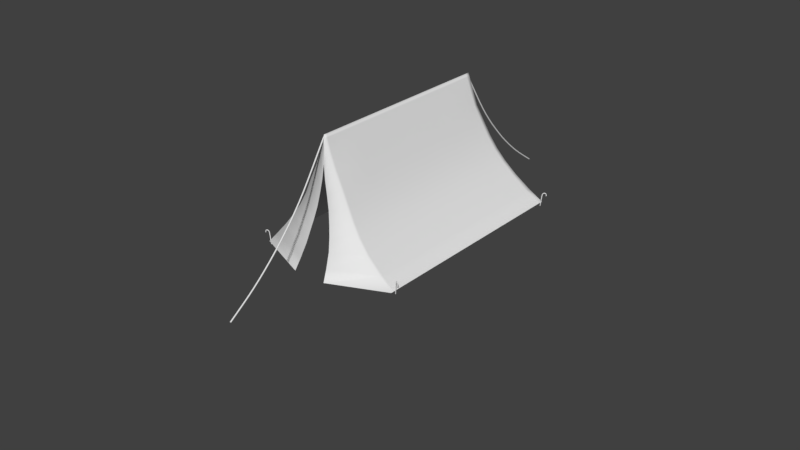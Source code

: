 # Source: Zelt.blend  (saved by Blender 2.79.0; exported with 4.5.12 LTS)
import bpy
from mathutils import Matrix  # noqa: F401  (used for matrix-valued properties, if any)

bpy.ops.wm.read_factory_settings(use_empty=True)
scene = bpy.context.scene
scene.name = 'Scene'

# ---- collections
col_collection_1 = bpy.data.collections.new('Collection 1'); scene.collection.children.link(col_collection_1)

# ---- world
world_world = bpy.data.worlds.new('World'); scene.world = world_world
world_world.color = (0.05088, 0.05088, 0.05088)
world_world.use_sun_shadow = False
world_world.sun_shadow_jitter_overblur = 0.0
world_world.cycles.sampling_method = 'MANUAL'

# ---- meshes
me_cylinder_004 = bpy.data.meshes.new('Cylinder.004')
me_cylinder_004.from_pydata([(0.02368, 0.2841, -2.519), (0.02368, 0.02214, 2.507), (0.03368, 0.2815, -2.519), (0.03368, 0.01946, 2.507), (0.041, 0.2741, -2.519), (0.041, 0.01214, 2.507), (0.04368, 0.2641, -2.52), (0.04368, 0.002131, 2.506), (0.041, 0.2541, -2.52), (0.041, -0.007882, 2.506), (0.03368, 0.2467, -2.521), (0.03368, -0.01521, 2.505), (0.02368, 0.244, -2.521), (0.02368, -0.0179, 2.505), (0.01368, 0.2467, -2.521), (0.01368, -0.01521, 2.505), (0.006358, 0.2541, -2.52), (0.006358, -0.007882, 2.506), (0.003678, 0.2641, -2.52), (0.003678, 0.002131, 2.506), (0.006358, 0.2741, -2.519), (0.006358, 0.01214, 2.507), (0.01368, 0.2815, -2.519), (0.01368, 0.01946, 2.507), (0.02368, 0.325, -2.277), (0.02368, 0.3656, -2.033), (0.02368, 0.4034, -1.786), (0.02368, 0.4348, -1.535), (0.02368, 0.4573, -1.276), (0.02368, 0.4724, -1.014), (0.02368, 0.4813, -0.7518), (0.02368, 0.4829, -0.4886), (0.02368, 0.4737, -0.2232), (0.02368, 0.4609, 0.04144), (0.02368, 0.444, 0.3055), (0.02368, 0.4166, 0.5715), (0.02368, 0.3811, 0.8385), (0.02368, 0.3357, 1.109), (0.02368, 0.2793, 1.385), (0.02368, 0.217, 1.664), (0.02368, 0.1517, 1.944), (0.02368, 0.08486, 2.226), (0.03368, 0.08219, 2.226), (0.03368, 0.1491, 1.944), (0.03368, 0.2143, 1.664), (0.03368, 0.2767, 1.385), (0.03368, 0.3331, 1.109), (0.03368, 0.3784, 0.8384), (0.03368, 0.4139, 0.5714), (0.03368, 0.4413, 0.3054), (0.03368, 0.4582, 0.0413), (0.03368, 0.471, -0.2233), (0.03368, 0.4802, -0.4887), (0.03368, 0.4786, -0.752), (0.03368, 0.4698, -1.015), (0.03368, 0.4546, -1.276), (0.03368, 0.4322, -1.535), (0.03368, 0.4007, -1.787), (0.03368, 0.3629, -2.033), (0.03368, 0.3224, -2.277), (0.041, 0.07488, 2.226), (0.041, 0.1418, 1.944), (0.041, 0.207, 1.663), (0.041, 0.2694, 1.385), (0.041, 0.3258, 1.108), (0.041, 0.3711, 0.838), (0.041, 0.4066, 0.571), (0.041, 0.434, 0.305), (0.041, 0.4509, 0.04092), (0.041, 0.4637, -0.2237), (0.041, 0.4729, -0.4891), (0.041, 0.4713, -0.7523), (0.041, 0.4625, -1.015), (0.041, 0.4473, -1.277), (0.041, 0.4249, -1.535), (0.041, 0.3934, -1.787), (0.041, 0.3556, -2.033), (0.041, 0.3151, -2.277), (0.04368, 0.06488, 2.225), (0.04368, 0.1318, 1.943), (0.04368, 0.197, 1.663), (0.04368, 0.2594, 1.384), (0.04368, 0.3158, 1.108), (0.04368, 0.3612, 0.8375), (0.04368, 0.3967, 0.5705), (0.04368, 0.424, 0.3045), (0.04368, 0.4409, 0.0404), (0.04368, 0.4538, -0.2242), (0.04368, 0.4629, -0.4896), (0.04368, 0.4614, -0.7528), (0.04368, 0.4525, -1.016), (0.04368, 0.4374, -1.277), (0.04368, 0.4149, -1.536), (0.04368, 0.3834, -1.787), (0.04368, 0.3456, -2.034), (0.04368, 0.3051, -2.278), (0.041, 0.05488, 2.225), (0.041, 0.1218, 1.943), (0.041, 0.187, 1.662), (0.041, 0.2494, 1.384), (0.041, 0.3058, 1.107), (0.041, 0.3512, 0.837), (0.041, 0.3867, 0.57), (0.041, 0.4141, 0.304), (0.041, 0.431, 0.03988), (0.041, 0.4438, -0.2247), (0.041, 0.4529, -0.4901), (0.041, 0.4514, -0.7534), (0.041, 0.4426, -1.016), (0.041, 0.4274, -1.278), (0.041, 0.405, -1.536), (0.041, 0.3735, -1.788), (0.041, 0.3356, -2.034), (0.041, 0.295, -2.278), (0.03368, 0.04755, 2.224), (0.03368, 0.1145, 1.942), (0.03368, 0.1797, 1.662), (0.03368, 0.2421, 1.383), (0.03368, 0.2985, 1.107), (0.03368, 0.3439, 0.8366), (0.03368, 0.3794, 0.5696), (0.03368, 0.4068, 0.3036), (0.03368, 0.4237, 0.03951), (0.03368, 0.4365, -0.2251), (0.03368, 0.4456, -0.4905), (0.03368, 0.4441, -0.7537), (0.03368, 0.4353, -1.016), (0.03368, 0.4201, -1.278), (0.03368, 0.3976, -1.537), (0.03368, 0.3662, -1.788), (0.03368, 0.3283, -2.035), (0.03368, 0.2877, -2.279), (0.02368, 0.04487, 2.224), (0.02368, 0.1118, 1.942), (0.02368, 0.1771, 1.662), (0.02368, 0.2395, 1.383), (0.02368, 0.2959, 1.107), (0.02368, 0.3412, 0.8364), (0.02368, 0.3767, 0.5695), (0.02368, 0.4041, 0.3035), (0.02368, 0.421, 0.03937), (0.02368, 0.4338, -0.2252), (0.02368, 0.4429, -0.4906), (0.02368, 0.4414, -0.7539), (0.02368, 0.4326, -1.017), (0.02368, 0.4174, -1.278), (0.02368, 0.395, -1.537), (0.02368, 0.3635, -1.788), (0.02368, 0.3256, -2.035), (0.02368, 0.285, -2.279), (0.01368, 0.04755, 2.224), (0.01368, 0.1145, 1.942), (0.01368, 0.1797, 1.662), (0.01368, 0.2421, 1.383), (0.01368, 0.2985, 1.107), (0.01368, 0.3439, 0.8366), (0.01368, 0.3794, 0.5696), (0.01368, 0.4068, 0.3036), (0.01368, 0.4237, 0.03951), (0.01368, 0.4365, -0.2251), (0.01368, 0.4456, -0.4905), (0.01368, 0.4441, -0.7537), (0.01368, 0.4353, -1.016), (0.01368, 0.4201, -1.278), (0.01368, 0.3976, -1.537), (0.01368, 0.3662, -1.788), (0.01368, 0.3283, -2.035), (0.01368, 0.2877, -2.279), (0.006358, 0.05488, 2.225), (0.006358, 0.1218, 1.943), (0.006358, 0.187, 1.662), (0.006358, 0.2494, 1.384), (0.006358, 0.3058, 1.107), (0.006358, 0.3512, 0.837), (0.006358, 0.3867, 0.57), (0.006358, 0.4141, 0.304), (0.006358, 0.431, 0.03988), (0.006358, 0.4438, -0.2247), (0.006358, 0.4529, -0.4901), (0.006358, 0.4514, -0.7534), (0.006358, 0.4426, -1.016), (0.006358, 0.4274, -1.278), (0.006358, 0.405, -1.536), (0.006358, 0.3735, -1.788), (0.006358, 0.3356, -2.034), (0.006358, 0.295, -2.278), (0.003678, 0.06488, 2.225), (0.003678, 0.1318, 1.943), (0.003678, 0.197, 1.663), (0.003678, 0.2594, 1.384), (0.003678, 0.3158, 1.108), (0.003678, 0.3612, 0.8375), (0.003678, 0.3967, 0.5705), (0.003678, 0.424, 0.3045), (0.003678, 0.4409, 0.0404), (0.003678, 0.4538, -0.2242), (0.003678, 0.4629, -0.4896), (0.003678, 0.4614, -0.7528), (0.003678, 0.4525, -1.016), (0.003678, 0.4374, -1.277), (0.003678, 0.4149, -1.536), (0.003678, 0.3834, -1.787), (0.003678, 0.3456, -2.034), (0.003678, 0.3051, -2.278), (0.006358, 0.07488, 2.226), (0.006358, 0.1418, 1.944), (0.006358, 0.207, 1.663), (0.006358, 0.2694, 1.385), (0.006358, 0.3258, 1.108), (0.006358, 0.3711, 0.838), (0.006358, 0.4066, 0.571), (0.006358, 0.434, 0.305), (0.006358, 0.4509, 0.04092), (0.006358, 0.4637, -0.2237), (0.006358, 0.4729, -0.4891), (0.006358, 0.4713, -0.7523), (0.006358, 0.4625, -1.015), (0.006358, 0.4473, -1.277), (0.006358, 0.4249, -1.535), (0.006358, 0.3934, -1.787), (0.006358, 0.3556, -2.033), (0.006358, 0.3151, -2.277), (0.01368, 0.08219, 2.226), (0.01368, 0.1491, 1.944), (0.01368, 0.2143, 1.664), (0.01368, 0.2767, 1.385), (0.01368, 0.3331, 1.109), (0.01368, 0.3784, 0.8384), (0.01368, 0.4139, 0.5714), (0.01368, 0.4413, 0.3054), (0.01368, 0.4582, 0.0413), (0.01368, 0.471, -0.2233), (0.01368, 0.4802, -0.4887), (0.01368, 0.4786, -0.752), (0.01368, 0.4698, -1.015), (0.01368, 0.4546, -1.276), (0.01368, 0.4322, -1.535), (0.01368, 0.4007, -1.787), (0.01368, 0.3629, -2.033), (0.01368, 0.3224, -2.277), (0.03995, 9.137, 6.55), (0.03995, 4.115, 6.678), (0.02995, 9.137, 6.553), (0.02995, 4.115, 6.681), (0.02263, 9.137, 6.56), (0.02263, 4.115, 6.688), (0.01995, 9.137, 6.57), (0.01995, 4.115, 6.698), (0.02263, 9.138, 6.58), (0.02263, 4.115, 6.708), (0.02995, 9.138, 6.587), (0.02995, 4.116, 6.715), (0.03995, 9.138, 6.59), (0.03995, 4.116, 6.718), (0.04995, 9.138, 6.587), (0.04995, 4.116, 6.715), (0.05727, 9.138, 6.58), (0.05727, 4.115, 6.708), (0.05995, 9.137, 6.57), (0.05995, 4.115, 6.698), (0.05727, 9.137, 6.56), (0.05727, 4.115, 6.688), (0.04995, 9.137, 6.553), (0.04995, 4.115, 6.681), (0.03995, 8.896, 6.503), (0.03995, 8.654, 6.455), (0.03995, 8.409, 6.411), (0.03995, 8.159, 6.373), (0.03995, 7.902, 6.343), (0.03995, 7.641, 6.321), (0.03995, 7.379, 6.305), (0.03995, 7.116, 6.297), (0.03995, 6.851, 6.299), (0.03995, 6.587, 6.305), (0.03995, 6.323, 6.314), (0.03995, 6.057, 6.335), (0.03995, 5.789, 6.363), (0.03995, 5.518, 6.401), (0.03995, 5.241, 6.45), (0.03995, 4.962, 6.505), (0.03995, 4.68, 6.563), (0.03995, 4.397, 6.623), (0.02995, 4.397, 6.625), (0.02995, 4.68, 6.566), (0.02995, 4.962, 6.508), (0.02995, 5.241, 6.453), (0.02995, 5.518, 6.404), (0.02995, 5.79, 6.366), (0.02995, 6.057, 6.337), (0.02995, 6.323, 6.317), (0.02995, 6.587, 6.307), (0.02995, 6.851, 6.301), (0.02995, 7.117, 6.299), (0.02995, 7.379, 6.308), (0.02995, 7.641, 6.324), (0.02995, 7.902, 6.346), (0.02995, 8.159, 6.375), (0.02995, 8.409, 6.414), (0.02995, 8.654, 6.458), (0.02995, 8.897, 6.505), (0.02263, 4.397, 6.633), (0.02263, 4.68, 6.573), (0.02263, 4.962, 6.515), (0.02263, 5.242, 6.46), (0.02263, 5.519, 6.411), (0.02263, 5.79, 6.373), (0.02263, 6.057, 6.345), (0.02263, 6.323, 6.324), (0.02263, 6.587, 6.315), (0.02263, 6.852, 6.309), (0.02263, 7.117, 6.307), (0.02263, 7.379, 6.315), (0.02263, 7.641, 6.331), (0.02263, 7.902, 6.353), (0.02263, 8.159, 6.383), (0.02263, 8.41, 6.421), (0.02263, 8.655, 6.465), (0.02263, 8.897, 6.513), (0.01995, 4.397, 6.643), (0.01995, 4.681, 6.583), (0.01995, 4.962, 6.525), (0.01995, 5.242, 6.47), (0.01995, 5.519, 6.421), (0.01995, 5.79, 6.383), (0.01995, 6.057, 6.355), (0.01995, 6.323, 6.334), (0.01995, 6.587, 6.325), (0.01995, 6.852, 6.319), (0.01995, 7.117, 6.317), (0.01995, 7.38, 6.325), (0.01995, 7.642, 6.341), (0.01995, 7.902, 6.363), (0.01995, 8.159, 6.393), (0.01995, 8.41, 6.431), (0.01995, 8.655, 6.475), (0.01995, 8.897, 6.523), (0.02263, 4.397, 6.653), (0.02263, 4.681, 6.593), (0.02263, 4.962, 6.535), (0.02263, 5.242, 6.48), (0.02263, 5.519, 6.431), (0.02263, 5.79, 6.393), (0.02263, 6.058, 6.365), (0.02263, 6.324, 6.344), (0.02263, 6.588, 6.335), (0.02263, 6.852, 6.329), (0.02263, 7.117, 6.327), (0.02263, 7.38, 6.335), (0.02263, 7.642, 6.351), (0.02263, 7.903, 6.373), (0.02263, 8.16, 6.403), (0.02263, 8.41, 6.441), (0.02263, 8.655, 6.485), (0.02263, 8.897, 6.533), (0.02995, 4.398, 6.66), (0.02995, 4.681, 6.601), (0.02995, 4.962, 6.543), (0.02995, 5.242, 6.488), (0.02995, 5.519, 6.439), (0.02995, 5.79, 6.4), (0.02995, 6.058, 6.372), (0.02995, 6.324, 6.352), (0.02995, 6.588, 6.342), (0.02995, 6.852, 6.336), (0.02995, 7.117, 6.334), (0.02995, 7.38, 6.343), (0.02995, 7.642, 6.358), (0.02995, 7.903, 6.381), (0.02995, 8.16, 6.41), (0.02995, 8.41, 6.448), (0.02995, 8.655, 6.493), (0.02995, 8.897, 6.54), (0.03995, 4.398, 6.663), (0.03995, 4.681, 6.603), (0.03995, 4.963, 6.545), (0.03995, 5.242, 6.49), (0.03995, 5.519, 6.441), (0.03995, 5.79, 6.403), (0.03995, 6.058, 6.375), (0.03995, 6.324, 6.354), (0.03995, 6.588, 6.345), (0.03995, 6.852, 6.339), (0.03995, 7.117, 6.337), (0.03995, 7.38, 6.345), (0.03995, 7.642, 6.361), (0.03995, 7.903, 6.383), (0.03995, 8.16, 6.413), (0.03995, 8.41, 6.451), (0.03995, 8.655, 6.495), (0.03995, 8.897, 6.543), (0.04995, 4.398, 6.66), (0.04995, 4.681, 6.601), (0.04995, 4.962, 6.543), (0.04995, 5.242, 6.488), (0.04995, 5.519, 6.439), (0.04995, 5.79, 6.4), (0.04995, 6.058, 6.372), (0.04995, 6.324, 6.352), (0.04995, 6.588, 6.342), (0.04995, 6.852, 6.336), (0.04995, 7.117, 6.334), (0.04995, 7.38, 6.343), (0.04995, 7.642, 6.358), (0.04995, 7.903, 6.381), (0.04995, 8.16, 6.41), (0.04995, 8.41, 6.448), (0.04995, 8.655, 6.493), (0.04995, 8.897, 6.54), (0.05727, 4.397, 6.653), (0.05727, 4.681, 6.593), (0.05727, 4.962, 6.535), (0.05727, 5.242, 6.48), (0.05727, 5.519, 6.431), (0.05727, 5.79, 6.393), (0.05727, 6.058, 6.365), (0.05727, 6.324, 6.344), (0.05727, 6.588, 6.335), (0.05727, 6.852, 6.329), (0.05727, 7.117, 6.327), (0.05727, 7.38, 6.335), (0.05727, 7.642, 6.351), (0.05727, 7.903, 6.373), (0.05727, 8.16, 6.403), (0.05727, 8.41, 6.441), (0.05727, 8.655, 6.485), (0.05727, 8.897, 6.533), (0.05995, 4.397, 6.643), (0.05995, 4.681, 6.583), (0.05995, 4.962, 6.525), (0.05995, 5.242, 6.47), (0.05995, 5.519, 6.421), (0.05995, 5.79, 6.383), (0.05995, 6.057, 6.355), (0.05995, 6.323, 6.334), (0.05995, 6.587, 6.325), (0.05995, 6.852, 6.319), (0.05995, 7.117, 6.317), (0.05995, 7.38, 6.325), (0.05995, 7.642, 6.341), (0.05995, 7.902, 6.363), (0.05995, 8.159, 6.393), (0.05995, 8.41, 6.431), (0.05995, 8.655, 6.475), (0.05995, 8.897, 6.523), (0.05727, 4.397, 6.633), (0.05727, 4.68, 6.573), (0.05727, 4.962, 6.515), (0.05727, 5.242, 6.46), (0.05727, 5.519, 6.411), (0.05727, 5.79, 6.373), (0.05727, 6.057, 6.345), (0.05727, 6.323, 6.324), (0.05727, 6.587, 6.315), (0.05727, 6.852, 6.309), (0.05727, 7.117, 6.307), (0.05727, 7.379, 6.315), (0.05727, 7.641, 6.331), (0.05727, 7.902, 6.353), (0.05727, 8.159, 6.383), (0.05727, 8.41, 6.421), (0.05727, 8.655, 6.465), (0.05727, 8.897, 6.513), (0.04995, 4.397, 6.625), (0.04995, 4.68, 6.566), (0.04995, 4.962, 6.508), (0.04995, 5.241, 6.453), (0.04995, 5.518, 6.404), (0.04995, 5.79, 6.366), (0.04995, 6.057, 6.337), (0.04995, 6.323, 6.317), (0.04995, 6.587, 6.307), (0.04995, 6.851, 6.301), (0.04995, 7.117, 6.299), (0.04995, 7.379, 6.308), (0.04995, 7.641, 6.324), (0.04995, 7.902, 6.346), (0.04995, 8.159, 6.375), (0.04995, 8.409, 6.414), (0.04995, 8.654, 6.458), (0.04995, 8.897, 6.505)], [], [(41, 1, 3, 42), (42, 3, 5, 60), (60, 5, 7, 78), (78, 7, 9, 96), (96, 9, 11, 114), (114, 11, 13, 132), (132, 13, 15, 150), (150, 15, 17, 168), (168, 17, 19, 186), (186, 19, 21, 204), (3, 1, 23, 21, 19, 17, 15, 13, 11, 9, 7, 5), (204, 21, 23, 222), (222, 23, 1, 41), (0, 2, 4, 6, 8, 10, 12, 14, 16, 18, 20, 22), (22, 239, 24, 0), (239, 238, 25, 24), (238, 237, 26, 25), (237, 236, 27, 26), (236, 235, 28, 27), (235, 234, 29, 28), (234, 233, 30, 29), (233, 232, 31, 30), (232, 231, 32, 31), (231, 230, 33, 32), (230, 229, 34, 33), (229, 228, 35, 34), (228, 227, 36, 35), (227, 226, 37, 36), (226, 225, 38, 37), (225, 224, 39, 38), (224, 223, 40, 39), (223, 222, 41, 40), (20, 221, 239, 22), (221, 220, 238, 239), (220, 219, 237, 238), (219, 218, 236, 237), (218, 217, 235, 236), (217, 216, 234, 235), (216, 215, 233, 234), (215, 214, 232, 233), (214, 213, 231, 232), (213, 212, 230, 231), (212, 211, 229, 230), (211, 210, 228, 229), (210, 209, 227, 228), (209, 208, 226, 227), (208, 207, 225, 226), (207, 206, 224, 225), (206, 205, 223, 224), (205, 204, 222, 223), (18, 203, 221, 20), (203, 202, 220, 221), (202, 201, 219, 220), (201, 200, 218, 219), (200, 199, 217, 218), (199, 198, 216, 217), (198, 197, 215, 216), (197, 196, 214, 215), (196, 195, 213, 214), (195, 194, 212, 213), (194, 193, 211, 212), (193, 192, 210, 211), (192, 191, 209, 210), (191, 190, 208, 209), (190, 189, 207, 208), (189, 188, 206, 207), (188, 187, 205, 206), (187, 186, 204, 205), (16, 185, 203, 18), (185, 184, 202, 203), (184, 183, 201, 202), (183, 182, 200, 201), (182, 181, 199, 200), (181, 180, 198, 199), (180, 179, 197, 198), (179, 178, 196, 197), (178, 177, 195, 196), (177, 176, 194, 195), (176, 175, 193, 194), (175, 174, 192, 193), (174, 173, 191, 192), (173, 172, 190, 191), (172, 171, 189, 190), (171, 170, 188, 189), (170, 169, 187, 188), (169, 168, 186, 187), (14, 167, 185, 16), (167, 166, 184, 185), (166, 165, 183, 184), (165, 164, 182, 183), (164, 163, 181, 182), (163, 162, 180, 181), (162, 161, 179, 180), (161, 160, 178, 179), (160, 159, 177, 178), (159, 158, 176, 177), (158, 157, 175, 176), (157, 156, 174, 175), (156, 155, 173, 174), (155, 154, 172, 173), (154, 153, 171, 172), (153, 152, 170, 171), (152, 151, 169, 170), (151, 150, 168, 169), (12, 149, 167, 14), (149, 148, 166, 167), (148, 147, 165, 166), (147, 146, 164, 165), (146, 145, 163, 164), (145, 144, 162, 163), (144, 143, 161, 162), (143, 142, 160, 161), (142, 141, 159, 160), (141, 140, 158, 159), (140, 139, 157, 158), (139, 138, 156, 157), (138, 137, 155, 156), (137, 136, 154, 155), (136, 135, 153, 154), (135, 134, 152, 153), (134, 133, 151, 152), (133, 132, 150, 151), (10, 131, 149, 12), (131, 130, 148, 149), (130, 129, 147, 148), (129, 128, 146, 147), (128, 127, 145, 146), (127, 126, 144, 145), (126, 125, 143, 144), (125, 124, 142, 143), (124, 123, 141, 142), (123, 122, 140, 141), (122, 121, 139, 140), (121, 120, 138, 139), (120, 119, 137, 138), (119, 118, 136, 137), (118, 117, 135, 136), (117, 116, 134, 135), (116, 115, 133, 134), (115, 114, 132, 133), (8, 113, 131, 10), (113, 112, 130, 131), (112, 111, 129, 130), (111, 110, 128, 129), (110, 109, 127, 128), (109, 108, 126, 127), (108, 107, 125, 126), (107, 106, 124, 125), (106, 105, 123, 124), (105, 104, 122, 123), (104, 103, 121, 122), (103, 102, 120, 121), (102, 101, 119, 120), (101, 100, 118, 119), (100, 99, 117, 118), (99, 98, 116, 117), (98, 97, 115, 116), (97, 96, 114, 115), (6, 95, 113, 8), (95, 94, 112, 113), (94, 93, 111, 112), (93, 92, 110, 111), (92, 91, 109, 110), (91, 90, 108, 109), (90, 89, 107, 108), (89, 88, 106, 107), (88, 87, 105, 106), (87, 86, 104, 105), (86, 85, 103, 104), (85, 84, 102, 103), (84, 83, 101, 102), (83, 82, 100, 101), (82, 81, 99, 100), (81, 80, 98, 99), (80, 79, 97, 98), (79, 78, 96, 97), (4, 77, 95, 6), (77, 76, 94, 95), (76, 75, 93, 94), (75, 74, 92, 93), (74, 73, 91, 92), (73, 72, 90, 91), (72, 71, 89, 90), (71, 70, 88, 89), (70, 69, 87, 88), (69, 68, 86, 87), (68, 67, 85, 86), (67, 66, 84, 85), (66, 65, 83, 84), (65, 64, 82, 83), (64, 63, 81, 82), (63, 62, 80, 81), (62, 61, 79, 80), (61, 60, 78, 79), (2, 59, 77, 4), (59, 58, 76, 77), (58, 57, 75, 76), (57, 56, 74, 75), (56, 55, 73, 74), (55, 54, 72, 73), (54, 53, 71, 72), (53, 52, 70, 71), (52, 51, 69, 70), (51, 50, 68, 69), (50, 49, 67, 68), (49, 48, 66, 67), (48, 47, 65, 66), (47, 46, 64, 65), (46, 45, 63, 64), (45, 44, 62, 63), (44, 43, 61, 62), (43, 42, 60, 61), (0, 24, 59, 2), (24, 25, 58, 59), (25, 26, 57, 58), (26, 27, 56, 57), (27, 28, 55, 56), (28, 29, 54, 55), (29, 30, 53, 54), (30, 31, 52, 53), (31, 32, 51, 52), (32, 33, 50, 51), (33, 34, 49, 50), (34, 35, 48, 49), (35, 36, 47, 48), (36, 37, 46, 47), (37, 38, 45, 46), (38, 39, 44, 45), (39, 40, 43, 44), (40, 41, 42, 43), (281, 241, 243, 282), (282, 243, 245, 300), (300, 245, 247, 318), (318, 247, 249, 336), (336, 249, 251, 354), (354, 251, 253, 372), (372, 253, 255, 390), (390, 255, 257, 408), (408, 257, 259, 426), (426, 259, 261, 444), (243, 241, 263, 261, 259, 257, 255, 253, 251, 249, 247, 245), (444, 261, 263, 462), (462, 263, 241, 281), (240, 242, 244, 246, 248, 250, 252, 254, 256, 258, 260, 262), (262, 479, 264, 240), (479, 478, 265, 264), (478, 477, 266, 265), (477, 476, 267, 266), (476, 475, 268, 267), (475, 474, 269, 268), (474, 473, 270, 269), (473, 472, 271, 270), (472, 471, 272, 271), (471, 470, 273, 272), (470, 469, 274, 273), (469, 468, 275, 274), (468, 467, 276, 275), (467, 466, 277, 276), (466, 465, 278, 277), (465, 464, 279, 278), (464, 463, 280, 279), (463, 462, 281, 280), (260, 461, 479, 262), (461, 460, 478, 479), (460, 459, 477, 478), (459, 458, 476, 477), (458, 457, 475, 476), (457, 456, 474, 475), (456, 455, 473, 474), (455, 454, 472, 473), (454, 453, 471, 472), (453, 452, 470, 471), (452, 451, 469, 470), (451, 450, 468, 469), (450, 449, 467, 468), (449, 448, 466, 467), (448, 447, 465, 466), (447, 446, 464, 465), (446, 445, 463, 464), (445, 444, 462, 463), (258, 443, 461, 260), (443, 442, 460, 461), (442, 441, 459, 460), (441, 440, 458, 459), (440, 439, 457, 458), (439, 438, 456, 457), (438, 437, 455, 456), (437, 436, 454, 455), (436, 435, 453, 454), (435, 434, 452, 453), (434, 433, 451, 452), (433, 432, 450, 451), (432, 431, 449, 450), (431, 430, 448, 449), (430, 429, 447, 448), (429, 428, 446, 447), (428, 427, 445, 446), (427, 426, 444, 445), (256, 425, 443, 258), (425, 424, 442, 443), (424, 423, 441, 442), (423, 422, 440, 441), (422, 421, 439, 440), (421, 420, 438, 439), (420, 419, 437, 438), (419, 418, 436, 437), (418, 417, 435, 436), (417, 416, 434, 435), (416, 415, 433, 434), (415, 414, 432, 433), (414, 413, 431, 432), (413, 412, 430, 431), (412, 411, 429, 430), (411, 410, 428, 429), (410, 409, 427, 428), (409, 408, 426, 427), (254, 407, 425, 256), (407, 406, 424, 425), (406, 405, 423, 424), (405, 404, 422, 423), (404, 403, 421, 422), (403, 402, 420, 421), (402, 401, 419, 420), (401, 400, 418, 419), (400, 399, 417, 418), (399, 398, 416, 417), (398, 397, 415, 416), (397, 396, 414, 415), (396, 395, 413, 414), (395, 394, 412, 413), (394, 393, 411, 412), (393, 392, 410, 411), (392, 391, 409, 410), (391, 390, 408, 409), (252, 389, 407, 254), (389, 388, 406, 407), (388, 387, 405, 406), (387, 386, 404, 405), (386, 385, 403, 404), (385, 384, 402, 403), (384, 383, 401, 402), (383, 382, 400, 401), (382, 381, 399, 400), (381, 380, 398, 399), (380, 379, 397, 398), (379, 378, 396, 397), (378, 377, 395, 396), (377, 376, 394, 395), (376, 375, 393, 394), (375, 374, 392, 393), (374, 373, 391, 392), (373, 372, 390, 391), (250, 371, 389, 252), (371, 370, 388, 389), (370, 369, 387, 388), (369, 368, 386, 387), (368, 367, 385, 386), (367, 366, 384, 385), (366, 365, 383, 384), (365, 364, 382, 383), (364, 363, 381, 382), (363, 362, 380, 381), (362, 361, 379, 380), (361, 360, 378, 379), (360, 359, 377, 378), (359, 358, 376, 377), (358, 357, 375, 376), (357, 356, 374, 375), (356, 355, 373, 374), (355, 354, 372, 373), (248, 353, 371, 250), (353, 352, 370, 371), (352, 351, 369, 370), (351, 350, 368, 369), (350, 349, 367, 368), (349, 348, 366, 367), (348, 347, 365, 366), (347, 346, 364, 365), (346, 345, 363, 364), (345, 344, 362, 363), (344, 343, 361, 362), (343, 342, 360, 361), (342, 341, 359, 360), (341, 340, 358, 359), (340, 339, 357, 358), (339, 338, 356, 357), (338, 337, 355, 356), (337, 336, 354, 355), (246, 335, 353, 248), (335, 334, 352, 353), (334, 333, 351, 352), (333, 332, 350, 351), (332, 331, 349, 350), (331, 330, 348, 349), (330, 329, 347, 348), (329, 328, 346, 347), (328, 327, 345, 346), (327, 326, 344, 345), (326, 325, 343, 344), (325, 324, 342, 343), (324, 323, 341, 342), (323, 322, 340, 341), (322, 321, 339, 340), (321, 320, 338, 339), (320, 319, 337, 338), (319, 318, 336, 337), (244, 317, 335, 246), (317, 316, 334, 335), (316, 315, 333, 334), (315, 314, 332, 333), (314, 313, 331, 332), (313, 312, 330, 331), (312, 311, 329, 330), (311, 310, 328, 329), (310, 309, 327, 328), (309, 308, 326, 327), (308, 307, 325, 326), (307, 306, 324, 325), (306, 305, 323, 324), (305, 304, 322, 323), (304, 303, 321, 322), (303, 302, 320, 321), (302, 301, 319, 320), (301, 300, 318, 319), (242, 299, 317, 244), (299, 298, 316, 317), (298, 297, 315, 316), (297, 296, 314, 315), (296, 295, 313, 314), (295, 294, 312, 313), (294, 293, 311, 312), (293, 292, 310, 311), (292, 291, 309, 310), (291, 290, 308, 309), (290, 289, 307, 308), (289, 288, 306, 307), (288, 287, 305, 306), (287, 286, 304, 305), (286, 285, 303, 304), (285, 284, 302, 303), (284, 283, 301, 302), (283, 282, 300, 301), (240, 264, 299, 242), (264, 265, 298, 299), (265, 266, 297, 298), (266, 267, 296, 297), (267, 268, 295, 296), (268, 269, 294, 295), (269, 270, 293, 294), (270, 271, 292, 293), (271, 272, 291, 292), (272, 273, 290, 291), (273, 274, 289, 290), (274, 275, 288, 289), (275, 276, 287, 288), (276, 277, 286, 287), (277, 278, 285, 286), (278, 279, 284, 285), (279, 280, 283, 284), (280, 281, 282, 283)])
me_cylinder_004.use_remesh_preserve_volume = False
me_cylinder_004.use_remesh_preserve_attributes = False
me_cylinder_004.use_mirror_vertex_groups = False
me_cylinder_004.update()
me_cylinder_003 = bpy.data.meshes.new('Cylinder.003')
me_cylinder_003.from_pydata([(0.0, 1.0, -1.0), (0.0, 1.0, 1.0), (0.5, 0.866, -1.0), (0.5, 0.866, 1.0), (0.866, 0.5, -1.0), (0.866, 0.5, 1.0), (1.0, -4.371e-08, -1.0), (1.0, -4.371e-08, 1.0), (0.866, -0.5, -1.0), (0.866, -0.5, 1.0), (0.5, -0.866, -1.0), (0.5, -0.866, 1.0), (1.51e-07, -1.0, -1.0), (1.51e-07, -1.0, 1.0), (-0.5, -0.866, -1.0), (-0.5, -0.866, 1.0), (-0.866, -0.5, -1.0), (-0.866, -0.5, 1.0), (-1.0, -4.649e-07, -1.0), (-1.0, -4.649e-07, 1.0), (-0.866, 0.5, -1.0), (-0.866, 0.5, 1.0), (-0.5, 0.866, -1.0), (-0.5, 0.866, 1.0), (-1.33, 1.0, -1.208), (-0.9231, 0.866, -1.228), (-0.6256, 0.5, -1.242), (-0.5167, -4.371e-08, -1.248), (-0.6256, -0.5, -1.242), (-0.9231, -0.866, -1.228), (-1.33, -1.0, -1.208), (-1.736, -0.866, -1.188), (-2.034, -0.5, -1.173), (-2.143, -4.649e-07, -1.168), (-2.034, 0.5, -1.173), (-1.736, 0.866, -1.188), (-2.678, 1.0, -1.287), (-2.583, 0.866, -1.321), (-2.514, 0.5, -1.346), (-2.489, -4.371e-08, -1.355), (-2.514, -0.5, -1.346), (-2.583, -0.866, -1.321), (-2.678, -1.0, -1.287), (-2.772, -0.866, -1.254), (-2.842, -0.5, -1.229), (-2.867, -4.649e-07, -1.22), (-2.842, 0.5, -1.229), (-2.772, 0.866, -1.254), (-5.115, 1.0, -1.333), (-5.092, 0.866, -1.367), (-5.075, 0.5, -1.392), (-5.069, -6.093e-08, -1.401), (-5.075, -0.5, -1.392), (-5.092, -0.866, -1.367), (-5.115, -1.0, -1.333), (-5.139, -0.866, -1.298), (-5.156, -0.5, -1.273), (-5.162, -4.821e-07, -1.264), (-5.156, 0.5, -1.273), (-5.139, 0.866, -1.298), (-7.328, 0.9938, -1.289), (-7.663, 0.8579, -1.315), (-7.929, 0.4921, -1.332), (-8.057, -0.005503, -1.336), (-8.01, -0.5017, -1.327), (-7.803, -0.8634, -1.306), (-7.49, -0.9938, -1.279), (-7.156, -0.8579, -1.254), (-6.889, -0.4921, -1.236), (-6.762, 0.005503, -1.232), (-6.808, 0.5017, -1.242), (-7.016, 0.8634, -1.263), (-9.027, 1.376, -1.148), (-9.523, 1.24, -1.152), (-9.889, 0.8741, -1.153), (-10.03, 0.3764, -1.151), (-9.901, -0.1197, -1.146), (-9.544, -0.4815, -1.139), (-9.051, -0.6119, -1.133), (-8.556, -0.476, -1.128), (-8.19, -0.1102, -1.127), (-8.052, 0.3875, -1.129), (-8.178, 0.8836, -1.135), (-8.535, 1.245, -1.141), (-9.554, 1.635, -0.9209), (-9.994, 1.514, -0.9248), (-10.32, 1.189, -0.9259), (-10.44, 0.7474, -0.9238), (-10.33, 0.3081, -0.9192), (-10.01, -0.01133, -0.9132), (-9.58, -0.1265, -0.9076), (-9.14, -0.006094, -0.9037), (-8.815, 0.3189, -0.9026), (-8.693, 0.7609, -0.9047), (-8.804, 1.2, -0.9093), (-9.12, 1.52, -0.9153), (-9.555, 1.748, -0.9218), (-10.05, 1.612, -0.9262), (-10.42, 1.246, -0.9274), (-10.55, 0.7486, -0.9251), (-10.43, 0.2524, -0.9198), (-10.07, -0.1093, -0.9131), (-9.579, -0.2397, -0.9067), (-9.084, -0.1038, -0.9023), (-8.718, 0.262, -0.9011), (-8.579, 0.7596, -0.9035), (-8.706, 1.256, -0.9087), (-9.063, 1.618, -0.9154), (-9.065, -0.1166, -0.9101), (-9.561, -0.2525, -0.9145), (-10.41, 0.2396, -0.9276), (-10.54, 0.7358, -0.9329), (-9.045, 1.605, -0.9232), (-8.688, 1.243, -0.9165), (-10.03, 1.599, -0.934), (-9.537, 1.735, -0.9296), (-8.7, 0.2491, -0.9089), (-10.05, -0.1221, -0.9209), (-10.4, 1.233, -0.9352), (-8.561, 0.7468, -0.9113)], [], [(0, 1, 3, 2), (2, 3, 5, 4), (4, 5, 7, 6), (6, 7, 9, 8), (8, 9, 11, 10), (10, 11, 13, 12), (12, 13, 15, 14), (14, 15, 17, 16), (16, 17, 19, 18), (18, 19, 21, 20), (3, 1, 23, 21, 19, 17, 15, 13, 11, 9, 7, 5), (20, 21, 23, 22), (22, 23, 1, 0), (12, 14, 31, 30), (34, 35, 47, 46), (10, 12, 30, 29), (8, 10, 29, 28), (6, 8, 28, 27), (22, 0, 24, 35), (0, 2, 25, 24), (4, 6, 27, 26), (20, 22, 35, 34), (2, 4, 26, 25), (18, 20, 34, 33), (16, 18, 33, 32), (14, 16, 32, 31), (39, 40, 52, 51), (24, 25, 37, 36), (31, 32, 44, 43), (28, 29, 41, 40), (35, 24, 36, 47), (25, 26, 38, 37), (32, 33, 45, 44), (29, 30, 42, 41), (26, 27, 39, 38), (33, 34, 46, 45), (30, 31, 43, 42), (27, 28, 40, 39), (51, 52, 64, 63), (46, 47, 59, 58), (36, 37, 49, 48), (43, 44, 56, 55), (40, 41, 53, 52), (47, 36, 48, 59), (37, 38, 50, 49), (44, 45, 57, 56), (41, 42, 54, 53), (38, 39, 51, 50), (45, 46, 58, 57), (42, 43, 55, 54), (66, 67, 79, 78), (58, 59, 71, 70), (48, 49, 61, 60), (55, 56, 68, 67), (52, 53, 65, 64), (59, 48, 60, 71), (49, 50, 62, 61), (56, 57, 69, 68), (53, 54, 66, 65), (50, 51, 63, 62), (57, 58, 70, 69), (54, 55, 67, 66), (109, 108, 103, 102), (63, 64, 76, 75), (70, 71, 83, 82), (60, 61, 73, 72), (67, 68, 80, 79), (64, 65, 77, 76), (71, 60, 72, 83), (61, 62, 74, 73), (68, 69, 81, 80), (65, 66, 78, 77), (62, 63, 75, 74), (69, 70, 82, 81), (84, 85, 86, 87, 88, 89, 90, 91, 92, 93, 94, 95), (111, 110, 100, 99), (113, 112, 107, 106), (115, 114, 97, 96), (108, 116, 104, 103), (110, 117, 101, 100), (112, 115, 96, 107), (114, 118, 98, 97), (116, 119, 105, 104), (117, 109, 102, 101), (118, 111, 99, 98), (119, 113, 106, 105), (85, 84, 96, 97), (86, 85, 97, 98), (87, 86, 98, 99), (88, 87, 99, 100), (89, 88, 100, 101), (90, 89, 101, 102), (91, 90, 102, 103), (92, 91, 103, 104), (93, 92, 104, 105), (94, 93, 105, 106), (95, 94, 106, 107), (84, 95, 107, 96), (81, 82, 113, 119), (74, 75, 111, 118), (77, 78, 109, 117), (80, 81, 119, 116), (73, 74, 118, 114), (83, 72, 115, 112), (76, 77, 117, 110), (79, 80, 116, 108), (72, 73, 114, 115), (82, 83, 112, 113), (75, 76, 110, 111), (78, 79, 108, 109)])
me_cylinder_003.polygons.foreach_set('use_smooth', [True] * 110)
me_cylinder_003.use_remesh_preserve_volume = False
me_cylinder_003.use_remesh_preserve_attributes = False
me_cylinder_003.use_mirror_vertex_groups = False
me_cylinder_003.update()
me_cylinder_002 = bpy.data.meshes.new('Cylinder.002')
me_cylinder_002.from_pydata([(0.0, 1.0, -1.0), (0.0, 1.0, 1.0), (0.5, 0.866, -1.0), (0.5, 0.866, 1.0), (0.866, 0.5, -1.0), (0.866, 0.5, 1.0), (1.0, -4.371e-08, -1.0), (1.0, -4.371e-08, 1.0), (0.866, -0.5, -1.0), (0.866, -0.5, 1.0), (0.5, -0.866, -1.0), (0.5, -0.866, 1.0), (1.51e-07, -1.0, -1.0), (1.51e-07, -1.0, 1.0), (-0.5, -0.866, -1.0), (-0.5, -0.866, 1.0), (-0.866, -0.5, -1.0), (-0.866, -0.5, 1.0), (-1.0, -4.649e-07, -1.0), (-1.0, -4.649e-07, 1.0), (-0.866, 0.5, -1.0), (-0.866, 0.5, 1.0), (-0.5, 0.866, -1.0), (-0.5, 0.866, 1.0), (-1.33, 1.0, -1.208), (-0.9231, 0.866, -1.228), (-0.6256, 0.5, -1.242), (-0.5167, -4.371e-08, -1.248), (-0.6256, -0.5, -1.242), (-0.9231, -0.866, -1.228), (-1.33, -1.0, -1.208), (-1.736, -0.866, -1.188), (-2.034, -0.5, -1.173), (-2.143, -4.649e-07, -1.168), (-2.034, 0.5, -1.173), (-1.736, 0.866, -1.188), (-2.678, 1.0, -1.287), (-2.583, 0.866, -1.321), (-2.514, 0.5, -1.346), (-2.489, -4.371e-08, -1.355), (-2.514, -0.5, -1.346), (-2.583, -0.866, -1.321), (-2.678, -1.0, -1.287), (-2.772, -0.866, -1.254), (-2.842, -0.5, -1.229), (-2.867, -4.649e-07, -1.22), (-2.842, 0.5, -1.229), (-2.772, 0.866, -1.254), (-5.115, 1.0, -1.333), (-5.092, 0.866, -1.367), (-5.075, 0.5, -1.392), (-5.069, -6.093e-08, -1.401), (-5.075, -0.5, -1.392), (-5.092, -0.866, -1.367), (-5.115, -1.0, -1.333), (-5.139, -0.866, -1.298), (-5.156, -0.5, -1.273), (-5.162, -4.821e-07, -1.264), (-5.156, 0.5, -1.273), (-5.139, 0.866, -1.298), (-7.328, 0.9938, -1.289), (-7.663, 0.8579, -1.315), (-7.929, 0.4921, -1.332), (-8.057, -0.005503, -1.336), (-8.01, -0.5017, -1.327), (-7.803, -0.8634, -1.306), (-7.49, -0.9938, -1.279), (-7.156, -0.8579, -1.254), (-6.889, -0.4921, -1.236), (-6.762, 0.005503, -1.232), (-6.808, 0.5017, -1.242), (-7.016, 0.8634, -1.263), (-9.027, 1.376, -1.148), (-9.523, 1.24, -1.152), (-9.889, 0.8741, -1.153), (-10.03, 0.3764, -1.151), (-9.901, -0.1197, -1.146), (-9.544, -0.4815, -1.139), (-9.051, -0.6119, -1.133), (-8.556, -0.476, -1.128), (-8.19, -0.1102, -1.127), (-8.052, 0.3875, -1.129), (-8.178, 0.8836, -1.135), (-8.535, 1.245, -1.141), (-9.554, 1.635, -0.9209), (-9.994, 1.514, -0.9248), (-10.32, 1.189, -0.9259), (-10.44, 0.7474, -0.9238), (-10.33, 0.3081, -0.9192), (-10.01, -0.01133, -0.9132), (-9.58, -0.1265, -0.9076), (-9.14, -0.006094, -0.9037), (-8.815, 0.3189, -0.9026), (-8.693, 0.7609, -0.9047), (-8.804, 1.2, -0.9093), (-9.12, 1.52, -0.9153), (-9.555, 1.748, -0.9218), (-10.05, 1.612, -0.9262), (-10.42, 1.246, -0.9274), (-10.55, 0.7486, -0.9251), (-10.43, 0.2524, -0.9198), (-10.07, -0.1093, -0.9131), (-9.579, -0.2397, -0.9067), (-9.084, -0.1038, -0.9023), (-8.718, 0.262, -0.9011), (-8.579, 0.7596, -0.9035), (-8.706, 1.256, -0.9087), (-9.063, 1.618, -0.9154), (-9.065, -0.1166, -0.9101), (-9.561, -0.2525, -0.9145), (-10.41, 0.2396, -0.9276), (-10.54, 0.7358, -0.9329), (-9.045, 1.605, -0.9232), (-8.688, 1.243, -0.9165), (-10.03, 1.599, -0.934), (-9.537, 1.735, -0.9296), (-8.7, 0.2491, -0.9089), (-10.05, -0.1221, -0.9209), (-10.4, 1.233, -0.9352), (-8.561, 0.7468, -0.9113)], [], [(0, 1, 3, 2), (2, 3, 5, 4), (4, 5, 7, 6), (6, 7, 9, 8), (8, 9, 11, 10), (10, 11, 13, 12), (12, 13, 15, 14), (14, 15, 17, 16), (16, 17, 19, 18), (18, 19, 21, 20), (3, 1, 23, 21, 19, 17, 15, 13, 11, 9, 7, 5), (20, 21, 23, 22), (22, 23, 1, 0), (12, 14, 31, 30), (34, 35, 47, 46), (10, 12, 30, 29), (8, 10, 29, 28), (6, 8, 28, 27), (22, 0, 24, 35), (0, 2, 25, 24), (4, 6, 27, 26), (20, 22, 35, 34), (2, 4, 26, 25), (18, 20, 34, 33), (16, 18, 33, 32), (14, 16, 32, 31), (39, 40, 52, 51), (24, 25, 37, 36), (31, 32, 44, 43), (28, 29, 41, 40), (35, 24, 36, 47), (25, 26, 38, 37), (32, 33, 45, 44), (29, 30, 42, 41), (26, 27, 39, 38), (33, 34, 46, 45), (30, 31, 43, 42), (27, 28, 40, 39), (51, 52, 64, 63), (46, 47, 59, 58), (36, 37, 49, 48), (43, 44, 56, 55), (40, 41, 53, 52), (47, 36, 48, 59), (37, 38, 50, 49), (44, 45, 57, 56), (41, 42, 54, 53), (38, 39, 51, 50), (45, 46, 58, 57), (42, 43, 55, 54), (66, 67, 79, 78), (58, 59, 71, 70), (48, 49, 61, 60), (55, 56, 68, 67), (52, 53, 65, 64), (59, 48, 60, 71), (49, 50, 62, 61), (56, 57, 69, 68), (53, 54, 66, 65), (50, 51, 63, 62), (57, 58, 70, 69), (54, 55, 67, 66), (109, 108, 103, 102), (63, 64, 76, 75), (70, 71, 83, 82), (60, 61, 73, 72), (67, 68, 80, 79), (64, 65, 77, 76), (71, 60, 72, 83), (61, 62, 74, 73), (68, 69, 81, 80), (65, 66, 78, 77), (62, 63, 75, 74), (69, 70, 82, 81), (84, 85, 86, 87, 88, 89, 90, 91, 92, 93, 94, 95), (111, 110, 100, 99), (113, 112, 107, 106), (115, 114, 97, 96), (108, 116, 104, 103), (110, 117, 101, 100), (112, 115, 96, 107), (114, 118, 98, 97), (116, 119, 105, 104), (117, 109, 102, 101), (118, 111, 99, 98), (119, 113, 106, 105), (85, 84, 96, 97), (86, 85, 97, 98), (87, 86, 98, 99), (88, 87, 99, 100), (89, 88, 100, 101), (90, 89, 101, 102), (91, 90, 102, 103), (92, 91, 103, 104), (93, 92, 104, 105), (94, 93, 105, 106), (95, 94, 106, 107), (84, 95, 107, 96), (81, 82, 113, 119), (74, 75, 111, 118), (77, 78, 109, 117), (80, 81, 119, 116), (73, 74, 118, 114), (83, 72, 115, 112), (76, 77, 117, 110), (79, 80, 116, 108), (72, 73, 114, 115), (82, 83, 112, 113), (75, 76, 110, 111), (78, 79, 108, 109)])
me_cylinder_002.polygons.foreach_set('use_smooth', [True] * 110)
me_cylinder_002.use_remesh_preserve_volume = False
me_cylinder_002.use_remesh_preserve_attributes = False
me_cylinder_002.use_mirror_vertex_groups = False
me_cylinder_002.update()
me_cylinder_001 = bpy.data.meshes.new('Cylinder.001')
me_cylinder_001.from_pydata([(0.0, 1.0, -1.0), (0.0, 1.0, 1.0), (0.5, 0.866, -1.0), (0.5, 0.866, 1.0), (0.866, 0.5, -1.0), (0.866, 0.5, 1.0), (1.0, -4.371e-08, -1.0), (1.0, -4.371e-08, 1.0), (0.866, -0.5, -1.0), (0.866, -0.5, 1.0), (0.5, -0.866, -1.0), (0.5, -0.866, 1.0), (1.51e-07, -1.0, -1.0), (1.51e-07, -1.0, 1.0), (-0.5, -0.866, -1.0), (-0.5, -0.866, 1.0), (-0.866, -0.5, -1.0), (-0.866, -0.5, 1.0), (-1.0, -4.649e-07, -1.0), (-1.0, -4.649e-07, 1.0), (-0.866, 0.5, -1.0), (-0.866, 0.5, 1.0), (-0.5, 0.866, -1.0), (-0.5, 0.866, 1.0), (-1.33, 1.0, -1.208), (-0.9231, 0.866, -1.228), (-0.6256, 0.5, -1.242), (-0.5167, -4.371e-08, -1.248), (-0.6256, -0.5, -1.242), (-0.9231, -0.866, -1.228), (-1.33, -1.0, -1.208), (-1.736, -0.866, -1.188), (-2.034, -0.5, -1.173), (-2.143, -4.649e-07, -1.168), (-2.034, 0.5, -1.173), (-1.736, 0.866, -1.188), (-2.678, 1.0, -1.287), (-2.583, 0.866, -1.321), (-2.514, 0.5, -1.346), (-2.489, -4.371e-08, -1.355), (-2.514, -0.5, -1.346), (-2.583, -0.866, -1.321), (-2.678, -1.0, -1.287), (-2.772, -0.866, -1.254), (-2.842, -0.5, -1.229), (-2.867, -4.649e-07, -1.22), (-2.842, 0.5, -1.229), (-2.772, 0.866, -1.254), (-5.115, 1.0, -1.333), (-5.092, 0.866, -1.367), (-5.075, 0.5, -1.392), (-5.069, -6.093e-08, -1.401), (-5.075, -0.5, -1.392), (-5.092, -0.866, -1.367), (-5.115, -1.0, -1.333), (-5.139, -0.866, -1.298), (-5.156, -0.5, -1.273), (-5.162, -4.821e-07, -1.264), (-5.156, 0.5, -1.273), (-5.139, 0.866, -1.298), (-7.328, 0.9938, -1.289), (-7.663, 0.8579, -1.315), (-7.929, 0.4921, -1.332), (-8.057, -0.005503, -1.336), (-8.01, -0.5017, -1.327), (-7.803, -0.8634, -1.306), (-7.49, -0.9938, -1.279), (-7.156, -0.8579, -1.254), (-6.889, -0.4921, -1.236), (-6.762, 0.005503, -1.232), (-6.808, 0.5017, -1.242), (-7.016, 0.8634, -1.263), (-9.027, 1.376, -1.148), (-9.523, 1.24, -1.152), (-9.889, 0.8741, -1.153), (-10.03, 0.3764, -1.151), (-9.901, -0.1197, -1.146), (-9.544, -0.4815, -1.139), (-9.051, -0.6119, -1.133), (-8.556, -0.476, -1.128), (-8.19, -0.1102, -1.127), (-8.052, 0.3875, -1.129), (-8.178, 0.8836, -1.135), (-8.535, 1.245, -1.141), (-9.554, 1.635, -0.9209), (-9.994, 1.514, -0.9248), (-10.32, 1.189, -0.9259), (-10.44, 0.7474, -0.9238), (-10.33, 0.3081, -0.9192), (-10.01, -0.01133, -0.9132), (-9.58, -0.1265, -0.9076), (-9.14, -0.006094, -0.9037), (-8.815, 0.3189, -0.9026), (-8.693, 0.7609, -0.9047), (-8.804, 1.2, -0.9093), (-9.12, 1.52, -0.9153), (-9.555, 1.748, -0.9218), (-10.05, 1.612, -0.9262), (-10.42, 1.246, -0.9274), (-10.55, 0.7486, -0.9251), (-10.43, 0.2524, -0.9198), (-10.07, -0.1093, -0.9131), (-9.579, -0.2397, -0.9067), (-9.084, -0.1038, -0.9023), (-8.718, 0.262, -0.9011), (-8.579, 0.7596, -0.9035), (-8.706, 1.256, -0.9087), (-9.063, 1.618, -0.9154), (-9.065, -0.1166, -0.9101), (-9.561, -0.2525, -0.9145), (-10.41, 0.2396, -0.9276), (-10.54, 0.7358, -0.9329), (-9.045, 1.605, -0.9232), (-8.688, 1.243, -0.9165), (-10.03, 1.599, -0.934), (-9.537, 1.735, -0.9296), (-8.7, 0.2491, -0.9089), (-10.05, -0.1221, -0.9209), (-10.4, 1.233, -0.9352), (-8.561, 0.7468, -0.9113)], [], [(0, 1, 3, 2), (2, 3, 5, 4), (4, 5, 7, 6), (6, 7, 9, 8), (8, 9, 11, 10), (10, 11, 13, 12), (12, 13, 15, 14), (14, 15, 17, 16), (16, 17, 19, 18), (18, 19, 21, 20), (3, 1, 23, 21, 19, 17, 15, 13, 11, 9, 7, 5), (20, 21, 23, 22), (22, 23, 1, 0), (12, 14, 31, 30), (34, 35, 47, 46), (10, 12, 30, 29), (8, 10, 29, 28), (6, 8, 28, 27), (22, 0, 24, 35), (0, 2, 25, 24), (4, 6, 27, 26), (20, 22, 35, 34), (2, 4, 26, 25), (18, 20, 34, 33), (16, 18, 33, 32), (14, 16, 32, 31), (39, 40, 52, 51), (24, 25, 37, 36), (31, 32, 44, 43), (28, 29, 41, 40), (35, 24, 36, 47), (25, 26, 38, 37), (32, 33, 45, 44), (29, 30, 42, 41), (26, 27, 39, 38), (33, 34, 46, 45), (30, 31, 43, 42), (27, 28, 40, 39), (51, 52, 64, 63), (46, 47, 59, 58), (36, 37, 49, 48), (43, 44, 56, 55), (40, 41, 53, 52), (47, 36, 48, 59), (37, 38, 50, 49), (44, 45, 57, 56), (41, 42, 54, 53), (38, 39, 51, 50), (45, 46, 58, 57), (42, 43, 55, 54), (66, 67, 79, 78), (58, 59, 71, 70), (48, 49, 61, 60), (55, 56, 68, 67), (52, 53, 65, 64), (59, 48, 60, 71), (49, 50, 62, 61), (56, 57, 69, 68), (53, 54, 66, 65), (50, 51, 63, 62), (57, 58, 70, 69), (54, 55, 67, 66), (109, 108, 103, 102), (63, 64, 76, 75), (70, 71, 83, 82), (60, 61, 73, 72), (67, 68, 80, 79), (64, 65, 77, 76), (71, 60, 72, 83), (61, 62, 74, 73), (68, 69, 81, 80), (65, 66, 78, 77), (62, 63, 75, 74), (69, 70, 82, 81), (84, 85, 86, 87, 88, 89, 90, 91, 92, 93, 94, 95), (111, 110, 100, 99), (113, 112, 107, 106), (115, 114, 97, 96), (108, 116, 104, 103), (110, 117, 101, 100), (112, 115, 96, 107), (114, 118, 98, 97), (116, 119, 105, 104), (117, 109, 102, 101), (118, 111, 99, 98), (119, 113, 106, 105), (85, 84, 96, 97), (86, 85, 97, 98), (87, 86, 98, 99), (88, 87, 99, 100), (89, 88, 100, 101), (90, 89, 101, 102), (91, 90, 102, 103), (92, 91, 103, 104), (93, 92, 104, 105), (94, 93, 105, 106), (95, 94, 106, 107), (84, 95, 107, 96), (81, 82, 113, 119), (74, 75, 111, 118), (77, 78, 109, 117), (80, 81, 119, 116), (73, 74, 118, 114), (83, 72, 115, 112), (76, 77, 117, 110), (79, 80, 116, 108), (72, 73, 114, 115), (82, 83, 112, 113), (75, 76, 110, 111), (78, 79, 108, 109)])
me_cylinder_001.polygons.foreach_set('use_smooth', [True] * 110)
me_cylinder_001.use_remesh_preserve_volume = False
me_cylinder_001.use_remesh_preserve_attributes = False
me_cylinder_001.use_mirror_vertex_groups = False
me_cylinder_001.update()
me_cylinder = bpy.data.meshes.new('Cylinder')
me_cylinder.from_pydata([(0.0, 1.0, -1.0), (0.0, 1.0, 1.0), (0.5, 0.866, -1.0), (0.5, 0.866, 1.0), (0.866, 0.5, -1.0), (0.866, 0.5, 1.0), (1.0, -4.371e-08, -1.0), (1.0, -4.371e-08, 1.0), (0.866, -0.5, -1.0), (0.866, -0.5, 1.0), (0.5, -0.866, -1.0), (0.5, -0.866, 1.0), (1.51e-07, -1.0, -1.0), (1.51e-07, -1.0, 1.0), (-0.5, -0.866, -1.0), (-0.5, -0.866, 1.0), (-0.866, -0.5, -1.0), (-0.866, -0.5, 1.0), (-1.0, -4.649e-07, -1.0), (-1.0, -4.649e-07, 1.0), (-0.866, 0.5, -1.0), (-0.866, 0.5, 1.0), (-0.5, 0.866, -1.0), (-0.5, 0.866, 1.0), (-1.33, 1.0, -1.208), (-0.9231, 0.866, -1.228), (-0.6256, 0.5, -1.242), (-0.5167, -4.371e-08, -1.248), (-0.6256, -0.5, -1.242), (-0.9231, -0.866, -1.228), (-1.33, -1.0, -1.208), (-1.736, -0.866, -1.188), (-2.034, -0.5, -1.173), (-2.143, -4.649e-07, -1.168), (-2.034, 0.5, -1.173), (-1.736, 0.866, -1.188), (-2.678, 1.0, -1.287), (-2.583, 0.866, -1.321), (-2.514, 0.5, -1.346), (-2.489, -4.371e-08, -1.355), (-2.514, -0.5, -1.346), (-2.583, -0.866, -1.321), (-2.678, -1.0, -1.287), (-2.772, -0.866, -1.254), (-2.842, -0.5, -1.229), (-2.867, -4.649e-07, -1.22), (-2.842, 0.5, -1.229), (-2.772, 0.866, -1.254), (-5.115, 1.0, -1.333), (-5.092, 0.866, -1.367), (-5.075, 0.5, -1.392), (-5.069, -6.093e-08, -1.401), (-5.075, -0.5, -1.392), (-5.092, -0.866, -1.367), (-5.115, -1.0, -1.333), (-5.139, -0.866, -1.298), (-5.156, -0.5, -1.273), (-5.162, -4.821e-07, -1.264), (-5.156, 0.5, -1.273), (-5.139, 0.866, -1.298), (-7.328, 0.9938, -1.289), (-7.663, 0.8579, -1.315), (-7.929, 0.4921, -1.332), (-8.057, -0.005503, -1.336), (-8.01, -0.5017, -1.327), (-7.803, -0.8634, -1.306), (-7.49, -0.9938, -1.279), (-7.156, -0.8579, -1.254), (-6.889, -0.4921, -1.236), (-6.762, 0.005503, -1.232), (-6.808, 0.5017, -1.242), (-7.016, 0.8634, -1.263), (-9.027, 1.376, -1.148), (-9.523, 1.24, -1.152), (-9.889, 0.8741, -1.153), (-10.03, 0.3764, -1.151), (-9.901, -0.1197, -1.146), (-9.544, -0.4815, -1.139), (-9.051, -0.6119, -1.133), (-8.556, -0.476, -1.128), (-8.19, -0.1102, -1.127), (-8.052, 0.3875, -1.129), (-8.178, 0.8836, -1.135), (-8.535, 1.245, -1.141), (-9.554, 1.635, -0.9209), (-9.994, 1.514, -0.9248), (-10.32, 1.189, -0.9259), (-10.44, 0.7474, -0.9238), (-10.33, 0.3081, -0.9192), (-10.01, -0.01133, -0.9132), (-9.58, -0.1265, -0.9076), (-9.14, -0.006094, -0.9037), (-8.815, 0.3189, -0.9026), (-8.693, 0.7609, -0.9047), (-8.804, 1.2, -0.9093), (-9.12, 1.52, -0.9153), (-9.555, 1.748, -0.9218), (-10.05, 1.612, -0.9262), (-10.42, 1.246, -0.9274), (-10.55, 0.7486, -0.9251), (-10.43, 0.2524, -0.9198), (-10.07, -0.1093, -0.9131), (-9.579, -0.2397, -0.9067), (-9.084, -0.1038, -0.9023), (-8.718, 0.262, -0.9011), (-8.579, 0.7596, -0.9035), (-8.706, 1.256, -0.9087), (-9.063, 1.618, -0.9154), (-9.065, -0.1166, -0.9101), (-9.561, -0.2525, -0.9145), (-10.41, 0.2396, -0.9276), (-10.54, 0.7358, -0.9329), (-9.045, 1.605, -0.9232), (-8.688, 1.243, -0.9165), (-10.03, 1.599, -0.934), (-9.537, 1.735, -0.9296), (-8.7, 0.2491, -0.9089), (-10.05, -0.1221, -0.9209), (-10.4, 1.233, -0.9352), (-8.561, 0.7468, -0.9113)], [], [(0, 1, 3, 2), (2, 3, 5, 4), (4, 5, 7, 6), (6, 7, 9, 8), (8, 9, 11, 10), (10, 11, 13, 12), (12, 13, 15, 14), (14, 15, 17, 16), (16, 17, 19, 18), (18, 19, 21, 20), (3, 1, 23, 21, 19, 17, 15, 13, 11, 9, 7, 5), (20, 21, 23, 22), (22, 23, 1, 0), (12, 14, 31, 30), (34, 35, 47, 46), (10, 12, 30, 29), (8, 10, 29, 28), (6, 8, 28, 27), (22, 0, 24, 35), (0, 2, 25, 24), (4, 6, 27, 26), (20, 22, 35, 34), (2, 4, 26, 25), (18, 20, 34, 33), (16, 18, 33, 32), (14, 16, 32, 31), (39, 40, 52, 51), (24, 25, 37, 36), (31, 32, 44, 43), (28, 29, 41, 40), (35, 24, 36, 47), (25, 26, 38, 37), (32, 33, 45, 44), (29, 30, 42, 41), (26, 27, 39, 38), (33, 34, 46, 45), (30, 31, 43, 42), (27, 28, 40, 39), (51, 52, 64, 63), (46, 47, 59, 58), (36, 37, 49, 48), (43, 44, 56, 55), (40, 41, 53, 52), (47, 36, 48, 59), (37, 38, 50, 49), (44, 45, 57, 56), (41, 42, 54, 53), (38, 39, 51, 50), (45, 46, 58, 57), (42, 43, 55, 54), (66, 67, 79, 78), (58, 59, 71, 70), (48, 49, 61, 60), (55, 56, 68, 67), (52, 53, 65, 64), (59, 48, 60, 71), (49, 50, 62, 61), (56, 57, 69, 68), (53, 54, 66, 65), (50, 51, 63, 62), (57, 58, 70, 69), (54, 55, 67, 66), (109, 108, 103, 102), (63, 64, 76, 75), (70, 71, 83, 82), (60, 61, 73, 72), (67, 68, 80, 79), (64, 65, 77, 76), (71, 60, 72, 83), (61, 62, 74, 73), (68, 69, 81, 80), (65, 66, 78, 77), (62, 63, 75, 74), (69, 70, 82, 81), (84, 85, 86, 87, 88, 89, 90, 91, 92, 93, 94, 95), (111, 110, 100, 99), (113, 112, 107, 106), (115, 114, 97, 96), (108, 116, 104, 103), (110, 117, 101, 100), (112, 115, 96, 107), (114, 118, 98, 97), (116, 119, 105, 104), (117, 109, 102, 101), (118, 111, 99, 98), (119, 113, 106, 105), (85, 84, 96, 97), (86, 85, 97, 98), (87, 86, 98, 99), (88, 87, 99, 100), (89, 88, 100, 101), (90, 89, 101, 102), (91, 90, 102, 103), (92, 91, 103, 104), (93, 92, 104, 105), (94, 93, 105, 106), (95, 94, 106, 107), (84, 95, 107, 96), (81, 82, 113, 119), (74, 75, 111, 118), (77, 78, 109, 117), (80, 81, 119, 116), (73, 74, 118, 114), (83, 72, 115, 112), (76, 77, 117, 110), (79, 80, 116, 108), (72, 73, 114, 115), (82, 83, 112, 113), (75, 76, 110, 111), (78, 79, 108, 109)])
me_cylinder.polygons.foreach_set('use_smooth', [True] * 110)
me_cylinder.use_remesh_preserve_volume = False
me_cylinder.use_remesh_preserve_attributes = False
me_cylinder.use_mirror_vertex_groups = False
me_cylinder.update()
me_plane = bpy.data.meshes.new('Plane')
me_plane.from_pydata([(-2.305, 2.081, 0.06791), (-1.943, 1.998, 0.4455), (-1.523, 1.925, 0.9037), (-1.196, 1.824, 1.319), (-0.957, 1.72, 1.689), (-0.7431, 1.62, 2.103), (-0.5499, 1.533, 2.553), (-0.3709, 1.466, 3.027), (-0.176, 1.434, 3.515), (-2.305, 1.349, 0.06791), (-1.943, 1.329, 0.4455), (-1.523, 1.261, 0.9037), (-1.196, 1.173, 1.319), (-0.957, 1.093, 1.689), (-0.7431, 1.01, 2.103), (-0.5499, 0.9343, 2.553), (-0.3709, 0.879, 3.027), (-0.176, 0.8587, 3.515), (-2.305, 0.6636, 0.06791), (-1.943, 0.6472, 0.4455), (-1.523, 0.5896, 0.9037), (-1.196, 0.5183, 1.319), (-0.957, 0.4523, 1.689), (-0.7431, 0.3852, 2.103), (-0.5499, 0.3269, 2.553), (-0.3709, 0.2901, 3.027), (-0.176, 0.2842, 3.515), (-2.305, -0.03434, 0.06791), (-1.943, -0.04688, 0.4455), (-1.523, -0.09093, 0.9037), (-1.196, -0.1451, 1.319), (-0.957, -0.194, 1.689), (-0.7431, -0.2413, 2.103), (-0.5499, -0.2774, 2.553), (-0.3709, -0.2904, 3.027), (-0.176, -0.2904, 3.515), (-2.305, -0.7254, 0.06791), (-1.943, -0.7341, 0.4455), (-1.523, -0.7641, 0.9037), (-1.196, -0.7998, 1.319), (-0.957, -0.8298, 1.689), (-0.7431, -0.8545, 2.103), (-0.5499, -0.8649, 2.553), (-0.3709, -0.8649, 3.027), (-0.176, -0.8649, 3.515), (-2.305, -1.391, 0.06791), (-1.943, -1.396, 0.4455), (-1.523, -1.411, 0.9037), (-1.196, -1.428, 1.319), (-0.957, -1.438, 1.689), (-0.7431, -1.439, 2.103), (-0.5499, -1.439, 2.553), (-0.3709, -1.439, 3.027), (-0.176, -1.439, 3.515), (-2.305, -2.012, 0.06791), (-1.943, -2.013, 0.4455), (-1.523, -2.014, 0.9037), (-1.196, -2.014, 1.319), (-0.957, -2.014, 1.689), (-0.7431, -2.014, 2.103), (-0.5499, -2.014, 2.553), (-0.3709, -2.014, 3.027), (-0.176, -2.014, 3.515), (-2.305, -2.589, 0.06791), (-1.943, -2.589, 0.4455), (-1.523, -2.589, 0.9037), (-1.196, -2.589, 1.319), (-0.957, -2.589, 1.689), (-0.7431, -2.589, 2.103), (-0.5499, -2.589, 2.553), (-0.3709, -2.589, 3.027), (-0.176, -2.589, 3.515), (-2.305, -3.163, 0.06791), (-1.943, -3.166, 0.4455), (-1.523, -3.174, 0.9037), (-1.196, -3.168, 1.319), (-0.957, -3.163, 1.689), (-0.7431, -3.163, 2.103), (-0.5499, -3.163, 2.553), (-0.3709, -3.163, 3.027), (-0.176, -3.163, 3.515), (-2.305, -3.745, 0.06791), (-1.943, -3.774, 0.4455), (-1.523, -3.795, 0.9037), (-1.196, -3.778, 1.319), (-0.957, -3.75, 1.689), (-0.7431, -3.738, 2.103), (-0.5499, -3.738, 2.553), (-0.3709, -3.738, 3.027), (-0.176, -3.738, 3.515), (-2.305, 2.904, 0.06791), (-1.943, 2.715, 0.4455), (-1.523, 2.541, 0.9037), (-1.196, 2.408, 1.319), (-0.957, 2.305, 1.689), (-0.7431, 2.208, 2.103), (-0.5499, 2.117, 2.553), (-0.3254, 2.046, 3.027), (-0.176, 2.009, 3.515), (-0.1418, -4.312, 3.515), (-0.3254, -4.312, 3.027), (-0.5499, -4.312, 2.553), (-0.7431, -4.313, 2.103), (-0.957, -4.343, 1.689), (-1.196, -4.383, 1.319), (-1.523, -4.406, 0.9037), (-1.943, -4.378, 0.4455), (-2.305, -4.334, 0.06791), (0.0, 1.433, 3.992), (0.0, 0.8587, 3.992), (0.0, 0.2842, 3.992), (0.0, -0.2904, 3.992), (0.0, -0.8649, 3.992), (0.0, -1.439, 3.992), (0.0, -2.014, 3.992), (0.0, -2.589, 3.992), (0.0, -3.163, 3.992), (0.0, -3.738, 3.992), (0.0, 2.008, 3.992), (0.0, -4.312, 3.992), (-2.305, 2.081, 0.06791), (-2.305, 1.349, 0.06791), (-2.305, 0.6636, 0.06791), (-2.305, -0.03434, 0.06791), (-2.305, -0.7254, 0.06791), (-2.305, -1.391, 0.06791), (-2.305, -2.012, 0.06791), (-2.305, -2.589, 0.06791), (-2.305, -3.163, 0.06791), (-2.305, -3.745, 0.06791), (-2.305, 2.904, 0.06791), (-2.305, -4.334, 0.06791), (0.0, -4.355, 3.16), (-0.04782, -4.38, 2.72), (-0.1269, -4.405, 2.291), (-0.2071, -4.442, 1.885), (-0.2824, -4.516, 1.511), (-0.3518, -4.6, 1.177), (-0.4181, -4.71, 0.8016), (-0.4812, -4.895, 0.3877), (-0.5333, -5.074, 0.04664), (0.0, -4.33, 3.591), (-0.5333, -5.074, 0.04664), (0.0, 2.906, 0.03948), (0.0, 2.758, 0.4171), (0.0, 2.553, 0.8753), (0.0, 2.37, 1.29), (0.0, 2.255, 1.661), (0.0, 2.142, 2.075), (0.0, 2.086, 2.524), (0.0, 2.046, 2.999), (0.0, 2.027, 3.486), (0.0, 2.027, 3.964), (0.0, 2.906, 0.03948), (-1.943, -4.274, 0.4455), (-1.196, -4.279, 1.319), (-0.7431, -4.211, 2.103), (-0.3289, -4.211, 3.027), (-2.305, -4.231, 0.06791), (-1.523, -4.302, 0.9037), (-0.957, -4.24, 1.689), (-0.5499, -4.211, 2.553), (-0.1445, -4.211, 3.515), (0.0, -4.211, 3.992), (-2.305, -4.231, 0.06791), (-1.196, 2.275, 1.319), (-2.305, 2.716, 0.06791), (-0.5499, 1.984, 2.553), (-0.176, 1.878, 3.515), (-0.957, 2.171, 1.689), (-1.943, 2.552, 0.4455), (-0.3358, 1.914, 3.027), (0.0, 1.877, 3.992), (-1.523, 2.401, 0.9037), (-2.305, 2.716, 0.06791), (-0.7431, 2.074, 2.103), (-0.0398, 1.433, 3.884), (-0.0398, 0.8587, 3.884), (-0.0398, -0.8649, 3.884), (-0.0398, -1.439, 3.884), (-0.0398, -3.163, 3.884), (-0.0398, -3.738, 3.884), (-0.03208, -4.312, 3.884), (-0.0398, 2.008, 3.884), (-0.0398, -2.589, 3.884), (-0.0398, -2.014, 3.884), (-0.0398, -0.2904, 3.884), (-0.0398, 0.2842, 3.884), (0.0, -4.336, 3.494), (0.0, 2.027, 3.856), (-0.03267, -4.211, 3.884), (-0.0398, 1.877, 3.884)], [], [(170, 91, 90, 166), (165, 93, 92, 173), (156, 86, 85, 160), (158, 81, 129, 164), (18, 9, 121, 122), (157, 88, 87, 161), (190, 181, 89, 162), (83, 74, 73, 82), (166, 90, 130, 174), (27, 18, 122, 123), (85, 76, 75, 84), (173, 92, 91, 170), (54, 45, 125, 126), (84, 75, 74, 83), (72, 63, 127, 128), (45, 36, 124, 125), (82, 73, 72, 81), (162, 89, 88, 157), (161, 87, 86, 156), (63, 54, 126, 127), (36, 27, 123, 124), (160, 85, 84, 155), (155, 84, 83, 159), (159, 83, 82, 154), (14, 5, 4, 13), (15, 6, 5, 14), (16, 7, 6, 15), (17, 8, 7, 16), (177, 176, 8, 17), (154, 82, 81, 158), (24, 15, 14, 23), (25, 16, 15, 24), (26, 17, 16, 25), (187, 177, 17, 26), (10, 1, 0, 9), (11, 2, 1, 10), (12, 3, 2, 11), (13, 4, 3, 12), (191, 183, 98, 168), (34, 25, 24, 33), (35, 26, 25, 34), (186, 187, 26, 35), (19, 10, 9, 18), (20, 11, 10, 19), (21, 12, 11, 20), (22, 13, 12, 21), (23, 14, 13, 22), (168, 98, 97, 171), (44, 35, 34, 43), (178, 186, 35, 44), (28, 19, 18, 27), (29, 20, 19, 28), (30, 21, 20, 29), (31, 22, 21, 30), (32, 23, 22, 31), (33, 24, 23, 32), (171, 97, 96, 167), (179, 178, 44, 53), (37, 28, 27, 36), (38, 29, 28, 37), (39, 30, 29, 38), (40, 31, 30, 39), (41, 32, 31, 40), (42, 33, 32, 41), (43, 34, 33, 42), (167, 96, 95, 175), (46, 37, 36, 45), (47, 38, 37, 46), (48, 39, 38, 47), (49, 40, 39, 48), (50, 41, 40, 49), (51, 42, 41, 50), (52, 43, 42, 51), (53, 44, 43, 52), (175, 95, 94, 169), (56, 47, 46, 55), (57, 48, 47, 56), (58, 49, 48, 57), (59, 50, 49, 58), (60, 51, 50, 59), (61, 52, 51, 60), (62, 53, 52, 61), (185, 179, 53, 62), (169, 94, 93, 165), (66, 57, 56, 65), (67, 58, 57, 66), (68, 59, 58, 67), (69, 60, 59, 68), (70, 61, 60, 69), (71, 62, 61, 70), (184, 185, 62, 71), (55, 46, 45, 54), (9, 0, 120, 121), (75, 66, 65, 74), (74, 65, 64, 73), (73, 64, 63, 72), (181, 180, 80, 89), (89, 80, 79, 88), (88, 79, 78, 87), (87, 78, 77, 86), (86, 77, 76, 85), (81, 72, 128, 129), (76, 67, 66, 75), (77, 68, 67, 76), (78, 69, 68, 77), (79, 70, 69, 78), (80, 71, 70, 79), (180, 184, 71, 80), (64, 55, 54, 63), (65, 56, 55, 64), (104, 105, 138, 137), (103, 104, 137, 136), (182, 99, 132, 188), (105, 106, 139, 138), (106, 107, 140, 139), (100, 101, 134, 133), (107, 131, 142, 140), (101, 102, 135, 134), (99, 100, 133, 132), (102, 103, 136, 135), (130, 90, 143, 153), (91, 92, 145, 144), (96, 97, 150, 149), (93, 94, 147, 146), (90, 91, 144, 143), (183, 118, 152, 189), (92, 93, 146, 145), (95, 96, 149, 148), (94, 95, 148, 147), (97, 98, 151, 150), (106, 154, 158, 107), (105, 159, 154, 106), (104, 155, 159, 105), (103, 160, 155, 104), (101, 161, 156, 102), (99, 162, 157, 100), (182, 190, 162, 99), (100, 157, 161, 101), (107, 158, 164, 131), (102, 156, 160, 103), (4, 169, 165, 3), (5, 175, 169, 4), (6, 167, 175, 5), (7, 171, 167, 6), (8, 168, 171, 7), (176, 191, 168, 8), (2, 173, 170, 1), (0, 166, 174, 120), (3, 165, 173, 2), (1, 170, 166, 0), (108, 172, 191, 176), (119, 163, 190, 182), (98, 183, 189, 151), (119, 182, 188, 141), (116, 115, 184, 180), (117, 116, 180, 181), (115, 114, 185, 184), (114, 113, 179, 185), (113, 112, 178, 179), (112, 111, 186, 178), (111, 110, 187, 186), (172, 118, 183, 191), (110, 109, 177, 187), (109, 108, 176, 177), (163, 117, 181, 190)])
me_plane.polygons.foreach_set('use_smooth', [True] * 165)
me_plane.use_remesh_preserve_volume = False
me_plane.use_remesh_preserve_attributes = False
me_plane.use_mirror_vertex_groups = False
me_plane.update()

# ---- objects
ob_cylinder_004 = bpy.data.objects.new('Cylinder.004', me_cylinder_004)
ob_cylinder_003 = bpy.data.objects.new('Cylinder.003', me_cylinder_003)
ob_cylinder_002 = bpy.data.objects.new('Cylinder.002', me_cylinder_002)
ob_cylinder_001 = bpy.data.objects.new('Cylinder.001', me_cylinder_001)
ob_cylinder = bpy.data.objects.new('Cylinder', me_cylinder)
ob_plane = bpy.data.objects.new('Plane', me_plane)

# ---- transforms, parenting, visibility, modifiers, constraints
ob_cylinder_004.location = (-0.0257, -6.236, 2.058)
ob_cylinder_004.rotation_euler = (-0.7988, -0.0, 0.0)
ob_cylinder_004.scale = (1.0, 1.069, 1.068)
ob_cylinder_004.lineart.crease_threshold = 0.0
ob_cylinder_003.location = (-2.286, -4.306, 0.1613)
ob_cylinder_003.rotation_euler = (0.0, 0.1231, 3.457)
ob_cylinder_003.scale = (-0.01311, -0.01311, -0.1912)
ob_cylinder_003.lineart.crease_threshold = 0.0
ob_cylinder_002.location = (-2.221, 2.803, 0.1613)
ob_cylinder_002.rotation_euler = (0.0, 0.1231, 2.856)
ob_cylinder_002.scale = (-0.01311, -0.01311, -0.1912)
ob_cylinder_002.lineart.crease_threshold = 0.0
ob_cylinder_001.location = (2.335, -4.179, 0.1613)
ob_cylinder_001.rotation_euler = (0.0, 0.1231, -0.4835)
ob_cylinder_001.scale = (-0.01311, -0.01311, -0.1912)
ob_cylinder_001.lineart.crease_threshold = 0.0
ob_cylinder.location = (2.335, 2.803, 0.1613)
ob_cylinder.rotation_euler = (0.0, 0.1231, 0.5404)
ob_cylinder.scale = (-0.01311, -0.01311, -0.1912)
ob_cylinder.lineart.crease_threshold = 0.0
ob_plane.location = (0.0, 0.0, 0.0)
ob_plane.lineart.crease_threshold = 0.0
_m = ob_plane.modifiers.new('Mirror', 'MIRROR')
_m.use_clip = True

# ---- collection membership
col_collection_1.objects.link(ob_cylinder_004)
col_collection_1.objects.link(ob_cylinder_003)
col_collection_1.objects.link(ob_cylinder_002)
col_collection_1.objects.link(ob_cylinder_001)
col_collection_1.objects.link(ob_cylinder)
col_collection_1.objects.link(ob_plane)

# ---- scene / render settings (as saved in the file)
scene.frame_start = 1; scene.frame_end = 250; scene.frame_set(1)
scene.render.engine = 'BLENDER_EEVEE_NEXT'
scene.render.resolution_percentage = 50
scene.render.dither_intensity = 0.0
scene.cycles.use_denoising = False
scene.cycles.samples = 128
scene.cycles.sampling_pattern = 'TABULATED_SOBOL'
scene.cycles.use_adaptive_sampling = False
scene.cycles.use_light_tree = False
scene.cycles.blur_glossy = 0.0
scene.cycles.sample_clamp_indirect = 0.0
scene.view_settings.view_transform = 'Standard'
bpy.context.view_layer.update()

# ---- added for rendering (the .blend has no active camera and no usable light): camera, sun
cam_auto = bpy.data.cameras.new('AutoCamera')
cam_auto.lens = 50.0
cam_auto.sensor_width = 36.0
cam_auto.clip_end = 1000.0
ob_auto_camera = bpy.data.objects.new('AutoCamera', cam_auto)
scene.collection.objects.link(ob_auto_camera)
ob_auto_camera.location = (18.7695, -23.7292, 15.1271)
ob_auto_camera.rotation_euler = (1.09748, -7.21219e-08, 0.694738)
scene.camera = ob_auto_camera
light_auto_sun = bpy.data.lights.new('AutoSun', 'SUN')
light_auto_sun.energy = 3.0
light_auto_sun.angle = 0.0523599
ob_auto_sun = bpy.data.objects.new('AutoSun', light_auto_sun)
scene.collection.objects.link(ob_auto_sun)
ob_auto_sun.rotation_euler = (0.872665, 0.174533, 0.523599)
bpy.context.view_layer.update()
